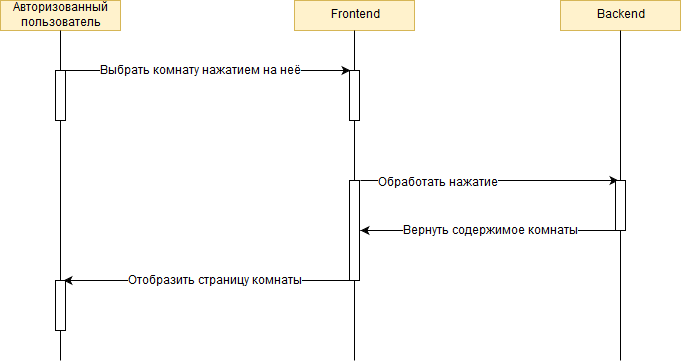

The diagram above was exported from draw.io. Its source (the exported page's mxGraphModel, read from the mxfile embedded in the PNG):
<mxGraphModel dx="903" dy="563" grid="1" gridSize="10" guides="1" tooltips="1" connect="1" arrows="1" fold="1" page="1" pageScale="1" pageWidth="827" pageHeight="1169" background="#ffffff" math="0" shadow="0">
  <root>
    <mxCell id="0" />
    <mxCell id="1" parent="0" />
    <mxCell id="2" value="Авторизованный&lt;br&gt;пользователь" style="rounded=0;whiteSpace=wrap;html=1;fillColor=#fff2cc;strokeColor=#d6b656;" vertex="1" parent="1">
      <mxGeometry x="60" y="70" width="120" height="30" as="geometry" />
    </mxCell>
    <mxCell id="3" value="Frontend" style="rounded=0;whiteSpace=wrap;html=1;fillColor=#fff2cc;strokeColor=#d6b656;" vertex="1" parent="1">
      <mxGeometry x="354" y="70" width="120" height="30" as="geometry" />
    </mxCell>
    <mxCell id="4" value="Backend" style="rounded=0;whiteSpace=wrap;html=1;fillColor=#fff2cc;strokeColor=#d6b656;" vertex="1" parent="1">
      <mxGeometry x="620" y="70" width="120" height="30" as="geometry" />
    </mxCell>
    <mxCell id="5" value="" style="endArrow=none;html=1;entryX=0.5;entryY=1;" edge="1" parent="1" source="8" target="2">
      <mxGeometry width="50" height="50" relative="1" as="geometry">
        <mxPoint x="120" y="430" as="sourcePoint" />
        <mxPoint x="110" y="120" as="targetPoint" />
      </mxGeometry>
    </mxCell>
    <mxCell id="6" value="" style="endArrow=none;html=1;entryX=0.5;entryY=1;" edge="1" parent="1" source="11">
      <mxGeometry width="50" height="50" relative="1" as="geometry">
        <mxPoint x="414" y="430" as="sourcePoint" />
        <mxPoint x="414" y="100" as="targetPoint" />
      </mxGeometry>
    </mxCell>
    <mxCell id="7" value="" style="endArrow=none;html=1;entryX=0.5;entryY=1;" edge="1" parent="1" source="16">
      <mxGeometry width="50" height="50" relative="1" as="geometry">
        <mxPoint x="680" y="430" as="sourcePoint" />
        <mxPoint x="680" y="100" as="targetPoint" />
      </mxGeometry>
    </mxCell>
    <mxCell id="8" value="" style="rounded=0;whiteSpace=wrap;html=1;" vertex="1" parent="1">
      <mxGeometry x="115" y="140" width="10" height="50" as="geometry" />
    </mxCell>
    <mxCell id="9" value="" style="endArrow=none;html=1;entryX=0.5;entryY=1;" edge="1" parent="1" source="25" target="8">
      <mxGeometry width="50" height="50" relative="1" as="geometry">
        <mxPoint x="120" y="430" as="sourcePoint" />
        <mxPoint x="120" y="100" as="targetPoint" />
      </mxGeometry>
    </mxCell>
    <mxCell id="10" value="" style="endArrow=classic;html=1;exitX=0.5;exitY=0;" edge="1" parent="1" source="8">
      <mxGeometry width="50" height="50" relative="1" as="geometry">
        <mxPoint x="230" y="220" as="sourcePoint" />
        <mxPoint x="410" y="140" as="targetPoint" />
      </mxGeometry>
    </mxCell>
    <mxCell id="14" value="Выбрать комнату нажатием на неё" style="text;html=1;resizable=0;points=[];align=center;verticalAlign=middle;labelBackgroundColor=#ffffff;direction=south;" vertex="1" connectable="0" parent="10">
      <mxGeometry x="-0.3448" y="1" relative="1" as="geometry">
        <mxPoint x="45" y="1" as="offset" />
      </mxGeometry>
    </mxCell>
    <mxCell id="11" value="" style="rounded=0;whiteSpace=wrap;html=1;" vertex="1" parent="1">
      <mxGeometry x="409" y="140" width="10" height="50" as="geometry" />
    </mxCell>
    <mxCell id="12" value="" style="endArrow=none;html=1;entryX=0.5;entryY=1;" edge="1" parent="1" source="19" target="11">
      <mxGeometry width="50" height="50" relative="1" as="geometry">
        <mxPoint x="414" y="430" as="sourcePoint" />
        <mxPoint x="414" y="100" as="targetPoint" />
      </mxGeometry>
    </mxCell>
    <mxCell id="15" value="" style="endArrow=classic;html=1;entryX=0.25;entryY=0;" edge="1" parent="1" target="16">
      <mxGeometry width="50" height="50" relative="1" as="geometry">
        <mxPoint x="420" y="250" as="sourcePoint" />
        <mxPoint x="680" y="250" as="targetPoint" />
      </mxGeometry>
    </mxCell>
    <mxCell id="23" value="Обработать нажатие" style="text;html=1;resizable=0;points=[];align=center;verticalAlign=middle;labelBackgroundColor=#ffffff;" vertex="1" connectable="0" parent="15">
      <mxGeometry x="-0.4031" y="-2" relative="1" as="geometry">
        <mxPoint as="offset" />
      </mxGeometry>
    </mxCell>
    <mxCell id="16" value="" style="rounded=0;whiteSpace=wrap;html=1;" vertex="1" parent="1">
      <mxGeometry x="675" y="250" width="10" height="50" as="geometry" />
    </mxCell>
    <mxCell id="17" value="" style="endArrow=none;html=1;entryX=0.5;entryY=1;" edge="1" parent="1" target="16">
      <mxGeometry width="50" height="50" relative="1" as="geometry">
        <mxPoint x="680" y="430" as="sourcePoint" />
        <mxPoint x="680" y="100" as="targetPoint" />
      </mxGeometry>
    </mxCell>
    <mxCell id="18" value="" style="endArrow=classic;html=1;exitX=0.5;exitY=1;" edge="1" parent="1" source="16">
      <mxGeometry width="50" height="50" relative="1" as="geometry">
        <mxPoint x="660" y="310" as="sourcePoint" />
        <mxPoint x="420" y="300" as="targetPoint" />
      </mxGeometry>
    </mxCell>
    <mxCell id="24" value="Вернуть содержимое комнаты" style="text;html=1;resizable=0;points=[];align=center;verticalAlign=middle;labelBackgroundColor=#ffffff;" vertex="1" connectable="0" parent="18">
      <mxGeometry x="-0.1615" y="2" relative="1" as="geometry">
        <mxPoint x="-21" y="-2" as="offset" />
      </mxGeometry>
    </mxCell>
    <mxCell id="19" value="" style="rounded=0;whiteSpace=wrap;html=1;" vertex="1" parent="1">
      <mxGeometry x="409" y="250" width="10" height="100" as="geometry" />
    </mxCell>
    <mxCell id="20" value="" style="endArrow=none;html=1;entryX=0.5;entryY=1;" edge="1" parent="1" target="19">
      <mxGeometry width="50" height="50" relative="1" as="geometry">
        <mxPoint x="414" y="430" as="sourcePoint" />
        <mxPoint x="414" y="190" as="targetPoint" />
      </mxGeometry>
    </mxCell>
    <mxCell id="25" value="" style="rounded=0;whiteSpace=wrap;html=1;" vertex="1" parent="1">
      <mxGeometry x="115" y="350" width="10" height="50" as="geometry" />
    </mxCell>
    <mxCell id="26" value="" style="endArrow=none;html=1;entryX=0.5;entryY=1;" edge="1" parent="1" target="25">
      <mxGeometry width="50" height="50" relative="1" as="geometry">
        <mxPoint x="120" y="430" as="sourcePoint" />
        <mxPoint x="120" y="190" as="targetPoint" />
      </mxGeometry>
    </mxCell>
    <mxCell id="27" value="" style="endArrow=classic;html=1;exitX=0.5;exitY=1;entryX=0.75;entryY=0;" edge="1" parent="1" target="25">
      <mxGeometry width="50" height="50" relative="1" as="geometry">
        <mxPoint x="419" y="350" as="sourcePoint" />
        <mxPoint x="159" y="350" as="targetPoint" />
      </mxGeometry>
    </mxCell>
    <mxCell id="28" value="Отобразить страницу комнаты" style="text;html=1;resizable=0;points=[];align=center;verticalAlign=middle;labelBackgroundColor=#ffffff;" vertex="1" connectable="0" parent="27">
      <mxGeometry x="-0.1615" y="2" relative="1" as="geometry">
        <mxPoint x="-21" y="-2" as="offset" />
      </mxGeometry>
    </mxCell>
  </root>
</mxGraphModel>